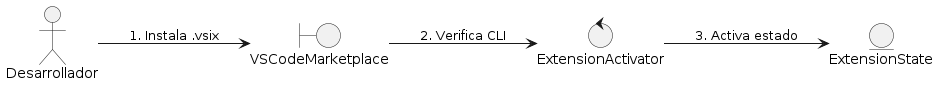

The diagram above was rendered by PlantUML. Its source (embedded in the PNG):
@startuml
left to right direction
actor "Desarrollador" as Actor
boundary "VSCodeMarketplace" as Boundary
control "ExtensionActivator" as Control
entity "ExtensionState" as Entity1

Actor --> Boundary : 1. Instala .vsix
Boundary --> Control : 2. Verifica CLI
Control --> Entity1 : 3. Activa estado
@enduml